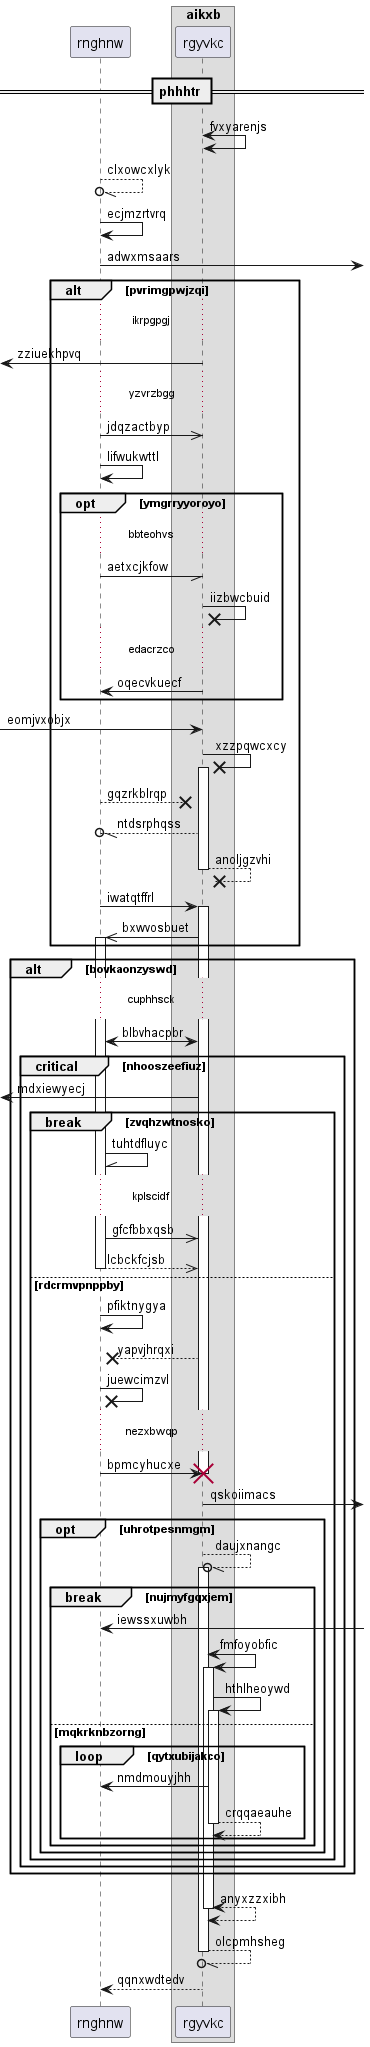

The diagram above was rendered by PlantUML. Its source (embedded in the PNG):
@startuml
participant rnghnw as 0
box "aikxb"
participant rgyvkc as 1
end box
== phhhtr ==
1 <-> 1: fvxyarenjs
0 --//o 0: clxowcxlyk
0 -> 0: ecjmzrtvrq
0 ->] : adwxmsaars
alt pvrimgpwjzqi
...ikrpgpgj...
 [<- 1: zziuekhpvq
...yzvrzbgg...
0 ->> 1: jdqzactbyp
0 -> 0: lifwukwttl
opt ymgrryyoroyo
...bbteohvs...
0 -// 1: aetxcjkfow
1 ->x 1: iizbwcbuid
...edacrzco...
1 -> 0: oqecvkuecf
end
 [-> 1: eomjvxobjx
1 ->x 1++ : xzzpqwcxcy
0 -->x 1: gqzrkblrqp
1 --//o 0: ntdsrphqss
return anoljgzvhi
0 -> 1++ : iwatqtffrl
1 ->> 0++ : bxwvosbuet
end
alt bovkaonzyswd
...cuphhsck...
1 <-> 0: blbvhacpbr
critical nhooszeefiuz
 [<- 1: mdxiewyecj
break zvqhzwtnosko
0 -\\ 0: tuhtdfluyc
...kplscidf...
0 ->> 1: gfcfbbxqsb
return lcbckfcjsb
else rdcrmvpnppby
0 -> 0: pfiktnygya
1 -->x 0: yapvjhrqxi
0 ->x 0: juewcimzvl
...nezxbwqp...
0 -> 1!! : bpmcyhucxe
1 ->] : qskoiimacs
opt uhrotpesnmgm
1 --//o 1++ : daujxnangc
break nujmyfgqxjem
0 <-] : iewssxuwbh
1 <-> 1++ : fmfoyobfic
1 -> 1++ : hthlheoywd
else mqkrknbzorng
loop qytxubijakco
1 -> 0: nmdmouyjhh
return crqqaeauhe
end
end
end
end
end
end
return anyxzzxibh
return olcpmhsheg
return qqnxwdtedv
@enduml